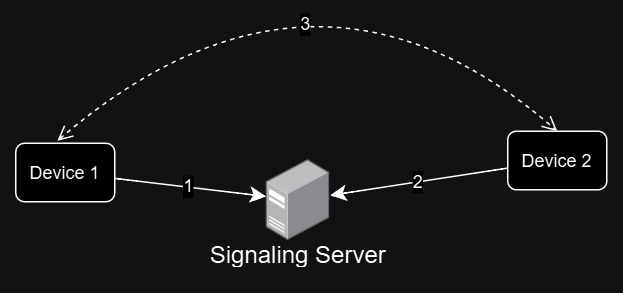

The diagram above was exported from draw.io. Its source (the exported page's mxGraphModel, read from the mxfile embedded in the PNG):
<mxGraphModel dx="387" dy="623" grid="0" gridSize="10" guides="1" tooltips="1" connect="1" arrows="1" fold="1" page="0" pageScale="1" pageWidth="850" pageHeight="1100" math="0" shadow="0">
  <root>
    <mxCell id="0" />
    <mxCell id="1" parent="0" />
    <mxCell id="5M8ZPke2R-C2eeVvwF-s-1" value="" style="image;points=[];aspect=fixed;html=1;align=center;shadow=0;dashed=0;image=img/lib/allied_telesis/computer_and_terminals/Server_Desktop.svg;" vertex="1" parent="1">
      <mxGeometry x="196" y="133" width="42.599999999999994" height="54" as="geometry" />
    </mxCell>
    <mxCell id="5M8ZPke2R-C2eeVvwF-s-2" value="Signaling Server" style="text;html=1;align=center;verticalAlign=middle;resizable=0;points=[];autosize=1;strokeColor=none;fillColor=none;fontSize=16;" vertex="1" parent="1">
      <mxGeometry x="149.8" y="180" width="135" height="31" as="geometry" />
    </mxCell>
    <mxCell id="5M8ZPke2R-C2eeVvwF-s-5" style="edgeStyle=none;curved=1;rounded=0;orthogonalLoop=1;jettySize=auto;html=1;fontSize=12;startSize=8;endSize=8;" edge="1" parent="1" source="5M8ZPke2R-C2eeVvwF-s-3" target="5M8ZPke2R-C2eeVvwF-s-1">
      <mxGeometry relative="1" as="geometry" />
    </mxCell>
    <mxCell id="5M8ZPke2R-C2eeVvwF-s-8" value="1" style="edgeLabel;html=1;align=center;verticalAlign=middle;resizable=0;points=[];fontSize=12;" vertex="1" connectable="0" parent="5M8ZPke2R-C2eeVvwF-s-5">
      <mxGeometry x="-0.0335" y="1" relative="1" as="geometry">
        <mxPoint as="offset" />
      </mxGeometry>
    </mxCell>
    <mxCell id="5M8ZPke2R-C2eeVvwF-s-7" style="edgeStyle=none;curved=1;rounded=0;orthogonalLoop=1;jettySize=auto;html=1;entryX=0.5;entryY=0;entryDx=0;entryDy=0;fontSize=12;startSize=8;endSize=8;exitX=0.421;exitY=-0.042;exitDx=0;exitDy=0;exitPerimeter=0;startArrow=open;startFill=0;endArrow=open;endFill=0;dashed=1;" edge="1" parent="1" source="5M8ZPke2R-C2eeVvwF-s-3" target="5M8ZPke2R-C2eeVvwF-s-4">
      <mxGeometry relative="1" as="geometry">
        <Array as="points">
          <mxPoint x="229" y="-27" />
        </Array>
      </mxGeometry>
    </mxCell>
    <mxCell id="5M8ZPke2R-C2eeVvwF-s-10" value="3" style="edgeLabel;html=1;align=center;verticalAlign=middle;resizable=0;points=[];fontSize=12;" vertex="1" connectable="0" parent="5M8ZPke2R-C2eeVvwF-s-7">
      <mxGeometry x="-0.2282" y="-45" relative="1" as="geometry">
        <mxPoint x="6" y="-1" as="offset" />
      </mxGeometry>
    </mxCell>
    <mxCell id="5M8ZPke2R-C2eeVvwF-s-3" value="Device 1" style="rounded=1;whiteSpace=wrap;html=1;" vertex="1" parent="1">
      <mxGeometry x="29" y="122" width="66" height="39" as="geometry" />
    </mxCell>
    <mxCell id="5M8ZPke2R-C2eeVvwF-s-6" style="edgeStyle=none;curved=1;rounded=0;orthogonalLoop=1;jettySize=auto;html=1;fontSize=12;startSize=8;endSize=8;" edge="1" parent="1" source="5M8ZPke2R-C2eeVvwF-s-4" target="5M8ZPke2R-C2eeVvwF-s-1">
      <mxGeometry relative="1" as="geometry" />
    </mxCell>
    <mxCell id="5M8ZPke2R-C2eeVvwF-s-9" value="2" style="edgeLabel;html=1;align=center;verticalAlign=middle;resizable=0;points=[];fontSize=12;" vertex="1" connectable="0" parent="5M8ZPke2R-C2eeVvwF-s-6">
      <mxGeometry x="0.0135" relative="1" as="geometry">
        <mxPoint as="offset" />
      </mxGeometry>
    </mxCell>
    <mxCell id="5M8ZPke2R-C2eeVvwF-s-4" value="Device 2" style="rounded=1;whiteSpace=wrap;html=1;" vertex="1" parent="1">
      <mxGeometry x="357" y="114" width="66" height="39" as="geometry" />
    </mxCell>
  </root>
</mxGraphModel>